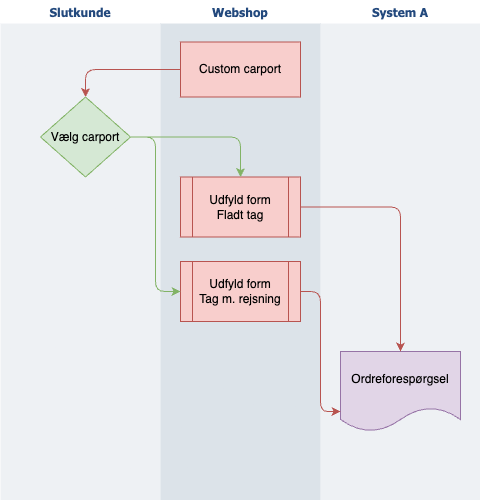

The diagram above was exported from draw.io. Its source (the exported page's mxGraphModel, read from the mxfile embedded in the PNG):
<mxGraphModel dx="954" dy="587" grid="1" gridSize="10" guides="1" tooltips="1" connect="1" arrows="1" fold="1" page="1" pageScale="1" pageWidth="1169" pageHeight="827" background="#ffffff" math="0" shadow="0">
  <root>
    <mxCell id="0" />
    <mxCell id="1" parent="0" />
    <mxCell id="orNdvIGDE8e_yUSsFUZp-268" value="&lt;font color=&quot;#23497d&quot;&gt;Webshop&lt;/font&gt;" style="swimlane;whiteSpace=wrap;fillColor=none;swimlaneFillColor=#BAC8D3;fontColor=#2F5B7C;fontFamily=Tahoma;html=1;strokeColor=none;opacity=50;" vertex="1" parent="1">
      <mxGeometry x="270" y="89" width="160" height="500" as="geometry">
        <mxRectangle x="20" y="20" width="80" height="23" as="alternateBounds" />
      </mxGeometry>
    </mxCell>
    <mxCell id="orNdvIGDE8e_yUSsFUZp-271" value="Custom carport" style="whiteSpace=wrap;strokeColor=#b85450;fillColor=#f8cecc;shadow=0;fontFamily=Helvetica;fontStyle=0;html=1;fontSize=12;spacing=6;verticalAlign=middle;" vertex="1" parent="orNdvIGDE8e_yUSsFUZp-268">
      <mxGeometry x="20" y="41.5" width="120" height="55" as="geometry" />
    </mxCell>
    <mxCell id="orNdvIGDE8e_yUSsFUZp-323" value="Udfyld form&lt;br&gt;Fladt tag" style="shape=process;whiteSpace=wrap;html=1;backgroundOutline=1;fillColor=#f8cecc;strokeColor=#b85450;" vertex="1" parent="orNdvIGDE8e_yUSsFUZp-268">
      <mxGeometry x="20" y="176.5" width="120" height="60" as="geometry" />
    </mxCell>
    <mxCell id="orNdvIGDE8e_yUSsFUZp-324" value="Udfyld form&lt;br&gt;Tag m. rejsning" style="shape=process;whiteSpace=wrap;html=1;backgroundOutline=1;fillColor=#f8cecc;strokeColor=#b85450;" vertex="1" parent="orNdvIGDE8e_yUSsFUZp-268">
      <mxGeometry x="20" y="261" width="120" height="60" as="geometry" />
    </mxCell>
    <mxCell id="orNdvIGDE8e_yUSsFUZp-281" value="&lt;font color=&quot;#23497d&quot;&gt;System A&lt;/font&gt;" style="swimlane;whiteSpace=wrap;fillColor=none;swimlaneFillColor=#BAC8D3;fontColor=#2F5B7C;fontFamily=Tahoma;html=1;strokeColor=none;opacity=25;" vertex="1" parent="1">
      <mxGeometry x="430" y="89" width="160" height="500" as="geometry">
        <mxRectangle x="20" y="20" width="80" height="23" as="alternateBounds" />
      </mxGeometry>
    </mxCell>
    <mxCell id="orNdvIGDE8e_yUSsFUZp-328" value="Ordreforespørgsel" style="shape=document;whiteSpace=wrap;html=1;boundedLbl=1;fillColor=#e1d5e7;strokeColor=#9673a6;" vertex="1" parent="orNdvIGDE8e_yUSsFUZp-281">
      <mxGeometry x="20" y="351" width="120" height="80" as="geometry" />
    </mxCell>
    <mxCell id="orNdvIGDE8e_yUSsFUZp-319" value="&lt;font color=&quot;#23497d&quot;&gt;Slutkunde&lt;/font&gt;" style="swimlane;whiteSpace=wrap;fillColor=none;swimlaneFillColor=#BAC8D3;fontColor=#2F5B7C;fontFamily=Tahoma;html=1;strokeColor=none;opacity=25;" vertex="1" parent="1">
      <mxGeometry x="110" y="89" width="160" height="500" as="geometry">
        <mxRectangle x="20" y="20" width="80" height="23" as="alternateBounds" />
      </mxGeometry>
    </mxCell>
    <mxCell id="orNdvIGDE8e_yUSsFUZp-322" value="Vælg carport" style="rhombus;whiteSpace=wrap;html=1;fillColor=#d5e8d4;strokeColor=#82b366;" vertex="1" parent="orNdvIGDE8e_yUSsFUZp-319">
      <mxGeometry x="40" y="96.5" width="90" height="80" as="geometry" />
    </mxCell>
    <mxCell id="orNdvIGDE8e_yUSsFUZp-330" style="edgeStyle=orthogonalEdgeStyle;rounded=1;orthogonalLoop=1;jettySize=auto;html=1;entryX=0.5;entryY=0;entryDx=0;entryDy=0;curved=0;fillColor=#f8cecc;strokeColor=#b85450;" edge="1" parent="1" source="orNdvIGDE8e_yUSsFUZp-271" target="orNdvIGDE8e_yUSsFUZp-322">
      <mxGeometry relative="1" as="geometry" />
    </mxCell>
    <mxCell id="orNdvIGDE8e_yUSsFUZp-331" style="edgeStyle=orthogonalEdgeStyle;rounded=1;orthogonalLoop=1;jettySize=auto;html=1;entryX=0.5;entryY=0;entryDx=0;entryDy=0;curved=0;fillColor=#d5e8d4;strokeColor=#82b366;" edge="1" parent="1" source="orNdvIGDE8e_yUSsFUZp-322" target="orNdvIGDE8e_yUSsFUZp-323">
      <mxGeometry relative="1" as="geometry" />
    </mxCell>
    <mxCell id="orNdvIGDE8e_yUSsFUZp-332" style="edgeStyle=orthogonalEdgeStyle;rounded=1;orthogonalLoop=1;jettySize=auto;html=1;entryX=0;entryY=0.5;entryDx=0;entryDy=0;curved=0;fillColor=#d5e8d4;strokeColor=#82b366;" edge="1" parent="1" source="orNdvIGDE8e_yUSsFUZp-322" target="orNdvIGDE8e_yUSsFUZp-324">
      <mxGeometry relative="1" as="geometry" />
    </mxCell>
    <mxCell id="orNdvIGDE8e_yUSsFUZp-333" style="edgeStyle=orthogonalEdgeStyle;rounded=1;orthogonalLoop=1;jettySize=auto;html=1;entryX=0.5;entryY=0;entryDx=0;entryDy=0;curved=0;fillColor=#f8cecc;strokeColor=#b85450;" edge="1" parent="1" source="orNdvIGDE8e_yUSsFUZp-323" target="orNdvIGDE8e_yUSsFUZp-328">
      <mxGeometry relative="1" as="geometry" />
    </mxCell>
    <mxCell id="orNdvIGDE8e_yUSsFUZp-334" style="edgeStyle=orthogonalEdgeStyle;rounded=1;orthogonalLoop=1;jettySize=auto;html=1;entryX=0;entryY=0.75;entryDx=0;entryDy=0;curved=0;fillColor=#f8cecc;strokeColor=#b85450;" edge="1" parent="1" source="orNdvIGDE8e_yUSsFUZp-324" target="orNdvIGDE8e_yUSsFUZp-328">
      <mxGeometry relative="1" as="geometry" />
    </mxCell>
  </root>
</mxGraphModel>